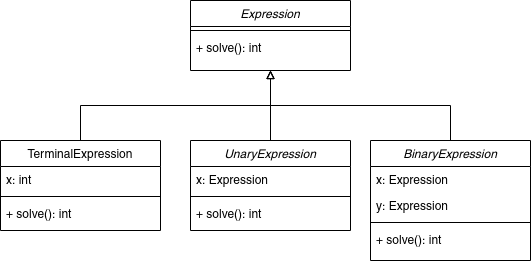

The diagram above was exported from draw.io. Its source (the exported page's mxGraphModel, read from the mxfile embedded in the PNG):
<mxGraphModel dx="862" dy="465" grid="1" gridSize="10" guides="1" tooltips="1" connect="1" arrows="1" fold="1" page="1" pageScale="1" pageWidth="827" pageHeight="1169" math="0" shadow="0">
  <root>
    <mxCell id="WIyWlLk6GJQsqaUBKTNV-0" />
    <mxCell id="WIyWlLk6GJQsqaUBKTNV-1" parent="WIyWlLk6GJQsqaUBKTNV-0" />
    <mxCell id="zkfFHV4jXpPFQw0GAbJ--0" value="Expression" style="swimlane;fontStyle=2;align=center;verticalAlign=top;childLayout=stackLayout;horizontal=1;startSize=26;horizontalStack=0;resizeParent=1;resizeLast=0;collapsible=1;marginBottom=0;rounded=0;shadow=0;strokeWidth=1;" parent="WIyWlLk6GJQsqaUBKTNV-1" vertex="1">
      <mxGeometry x="220" y="120" width="160" height="70" as="geometry">
        <mxRectangle x="230" y="140" width="160" height="26" as="alternateBounds" />
      </mxGeometry>
    </mxCell>
    <mxCell id="zkfFHV4jXpPFQw0GAbJ--4" value="" style="line;html=1;strokeWidth=1;align=left;verticalAlign=middle;spacingTop=-1;spacingLeft=3;spacingRight=3;rotatable=0;labelPosition=right;points=[];portConstraint=eastwest;" parent="zkfFHV4jXpPFQw0GAbJ--0" vertex="1">
      <mxGeometry y="26" width="160" height="8" as="geometry" />
    </mxCell>
    <mxCell id="zkfFHV4jXpPFQw0GAbJ--5" value="+ solve(): int" style="text;align=left;verticalAlign=top;spacingLeft=4;spacingRight=4;overflow=hidden;rotatable=0;points=[[0,0.5],[1,0.5]];portConstraint=eastwest;" parent="zkfFHV4jXpPFQw0GAbJ--0" vertex="1">
      <mxGeometry y="34" width="160" height="26" as="geometry" />
    </mxCell>
    <mxCell id="708XsyoFjIDT3QetEPDk-32" style="edgeStyle=orthogonalEdgeStyle;rounded=0;orthogonalLoop=1;jettySize=auto;html=1;exitX=0.5;exitY=0;exitDx=0;exitDy=0;entryX=0.5;entryY=1;entryDx=0;entryDy=0;endArrow=block;endFill=0;" edge="1" parent="WIyWlLk6GJQsqaUBKTNV-1" source="708XsyoFjIDT3QetEPDk-4" target="zkfFHV4jXpPFQw0GAbJ--0">
      <mxGeometry relative="1" as="geometry" />
    </mxCell>
    <mxCell id="708XsyoFjIDT3QetEPDk-4" value="UnaryExpression" style="swimlane;fontStyle=2;align=center;verticalAlign=top;childLayout=stackLayout;horizontal=1;startSize=26;horizontalStack=0;resizeParent=1;resizeLast=0;collapsible=1;marginBottom=0;rounded=0;shadow=0;strokeWidth=1;" vertex="1" parent="WIyWlLk6GJQsqaUBKTNV-1">
      <mxGeometry x="220" y="260" width="160" height="90" as="geometry">
        <mxRectangle x="130" y="380" width="160" height="26" as="alternateBounds" />
      </mxGeometry>
    </mxCell>
    <mxCell id="708XsyoFjIDT3QetEPDk-5" value="x: Expression" style="text;align=left;verticalAlign=top;spacingLeft=4;spacingRight=4;overflow=hidden;rotatable=0;points=[[0,0.5],[1,0.5]];portConstraint=eastwest;" vertex="1" parent="708XsyoFjIDT3QetEPDk-4">
      <mxGeometry y="26" width="160" height="26" as="geometry" />
    </mxCell>
    <mxCell id="708XsyoFjIDT3QetEPDk-7" value="" style="line;html=1;strokeWidth=1;align=left;verticalAlign=middle;spacingTop=-1;spacingLeft=3;spacingRight=3;rotatable=0;labelPosition=right;points=[];portConstraint=eastwest;" vertex="1" parent="708XsyoFjIDT3QetEPDk-4">
      <mxGeometry y="52" width="160" height="8" as="geometry" />
    </mxCell>
    <mxCell id="708XsyoFjIDT3QetEPDk-9" value="+ solve(): int" style="text;align=left;verticalAlign=top;spacingLeft=4;spacingRight=4;overflow=hidden;rotatable=0;points=[[0,0.5],[1,0.5]];portConstraint=eastwest;" vertex="1" parent="708XsyoFjIDT3QetEPDk-4">
      <mxGeometry y="60" width="160" height="26" as="geometry" />
    </mxCell>
    <mxCell id="708XsyoFjIDT3QetEPDk-26" style="edgeStyle=orthogonalEdgeStyle;rounded=0;orthogonalLoop=1;jettySize=auto;html=1;exitX=0.5;exitY=0;exitDx=0;exitDy=0;entryX=0.5;entryY=1;entryDx=0;entryDy=0;endArrow=block;endFill=0;" edge="1" parent="WIyWlLk6GJQsqaUBKTNV-1" source="708XsyoFjIDT3QetEPDk-10" target="zkfFHV4jXpPFQw0GAbJ--0">
      <mxGeometry relative="1" as="geometry" />
    </mxCell>
    <mxCell id="708XsyoFjIDT3QetEPDk-10" value="TerminalExpression" style="swimlane;fontStyle=0;align=center;verticalAlign=top;childLayout=stackLayout;horizontal=1;startSize=26;horizontalStack=0;resizeParent=1;resizeLast=0;collapsible=1;marginBottom=0;rounded=0;shadow=0;strokeWidth=1;" vertex="1" parent="WIyWlLk6GJQsqaUBKTNV-1">
      <mxGeometry x="30" y="260" width="160" height="90" as="geometry">
        <mxRectangle x="130" y="380" width="160" height="26" as="alternateBounds" />
      </mxGeometry>
    </mxCell>
    <mxCell id="708XsyoFjIDT3QetEPDk-11" value="x: int" style="text;align=left;verticalAlign=top;spacingLeft=4;spacingRight=4;overflow=hidden;rotatable=0;points=[[0,0.5],[1,0.5]];portConstraint=eastwest;" vertex="1" parent="708XsyoFjIDT3QetEPDk-10">
      <mxGeometry y="26" width="160" height="26" as="geometry" />
    </mxCell>
    <mxCell id="708XsyoFjIDT3QetEPDk-12" value="" style="line;html=1;strokeWidth=1;align=left;verticalAlign=middle;spacingTop=-1;spacingLeft=3;spacingRight=3;rotatable=0;labelPosition=right;points=[];portConstraint=eastwest;" vertex="1" parent="708XsyoFjIDT3QetEPDk-10">
      <mxGeometry y="52" width="160" height="8" as="geometry" />
    </mxCell>
    <mxCell id="708XsyoFjIDT3QetEPDk-13" value="+ solve(): int" style="text;align=left;verticalAlign=top;spacingLeft=4;spacingRight=4;overflow=hidden;rotatable=0;points=[[0,0.5],[1,0.5]];portConstraint=eastwest;" vertex="1" parent="708XsyoFjIDT3QetEPDk-10">
      <mxGeometry y="60" width="160" height="26" as="geometry" />
    </mxCell>
    <mxCell id="708XsyoFjIDT3QetEPDk-33" style="edgeStyle=orthogonalEdgeStyle;rounded=0;orthogonalLoop=1;jettySize=auto;html=1;exitX=0.5;exitY=0;exitDx=0;exitDy=0;endArrow=block;endFill=0;" edge="1" parent="WIyWlLk6GJQsqaUBKTNV-1" source="708XsyoFjIDT3QetEPDk-19">
      <mxGeometry relative="1" as="geometry">
        <mxPoint x="300" y="190" as="targetPoint" />
      </mxGeometry>
    </mxCell>
    <mxCell id="708XsyoFjIDT3QetEPDk-19" value="BinaryExpression" style="swimlane;fontStyle=2;align=center;verticalAlign=top;childLayout=stackLayout;horizontal=1;startSize=26;horizontalStack=0;resizeParent=1;resizeLast=0;collapsible=1;marginBottom=0;rounded=0;shadow=0;strokeWidth=1;" vertex="1" parent="WIyWlLk6GJQsqaUBKTNV-1">
      <mxGeometry x="400" y="260" width="160" height="120" as="geometry">
        <mxRectangle x="130" y="380" width="160" height="26" as="alternateBounds" />
      </mxGeometry>
    </mxCell>
    <mxCell id="708XsyoFjIDT3QetEPDk-20" value="x: Expression" style="text;align=left;verticalAlign=top;spacingLeft=4;spacingRight=4;overflow=hidden;rotatable=0;points=[[0,0.5],[1,0.5]];portConstraint=eastwest;" vertex="1" parent="708XsyoFjIDT3QetEPDk-19">
      <mxGeometry y="26" width="160" height="26" as="geometry" />
    </mxCell>
    <mxCell id="708XsyoFjIDT3QetEPDk-21" value="y: Expression" style="text;align=left;verticalAlign=top;spacingLeft=4;spacingRight=4;overflow=hidden;rotatable=0;points=[[0,0.5],[1,0.5]];portConstraint=eastwest;rounded=0;shadow=0;html=0;" vertex="1" parent="708XsyoFjIDT3QetEPDk-19">
      <mxGeometry y="52" width="160" height="26" as="geometry" />
    </mxCell>
    <mxCell id="708XsyoFjIDT3QetEPDk-22" value="" style="line;html=1;strokeWidth=1;align=left;verticalAlign=middle;spacingTop=-1;spacingLeft=3;spacingRight=3;rotatable=0;labelPosition=right;points=[];portConstraint=eastwest;" vertex="1" parent="708XsyoFjIDT3QetEPDk-19">
      <mxGeometry y="78" width="160" height="8" as="geometry" />
    </mxCell>
    <mxCell id="708XsyoFjIDT3QetEPDk-23" value="+ solve(): int" style="text;align=left;verticalAlign=top;spacingLeft=4;spacingRight=4;overflow=hidden;rotatable=0;points=[[0,0.5],[1,0.5]];portConstraint=eastwest;fontStyle=0" vertex="1" parent="708XsyoFjIDT3QetEPDk-19">
      <mxGeometry y="86" width="160" height="26" as="geometry" />
    </mxCell>
  </root>
</mxGraphModel>